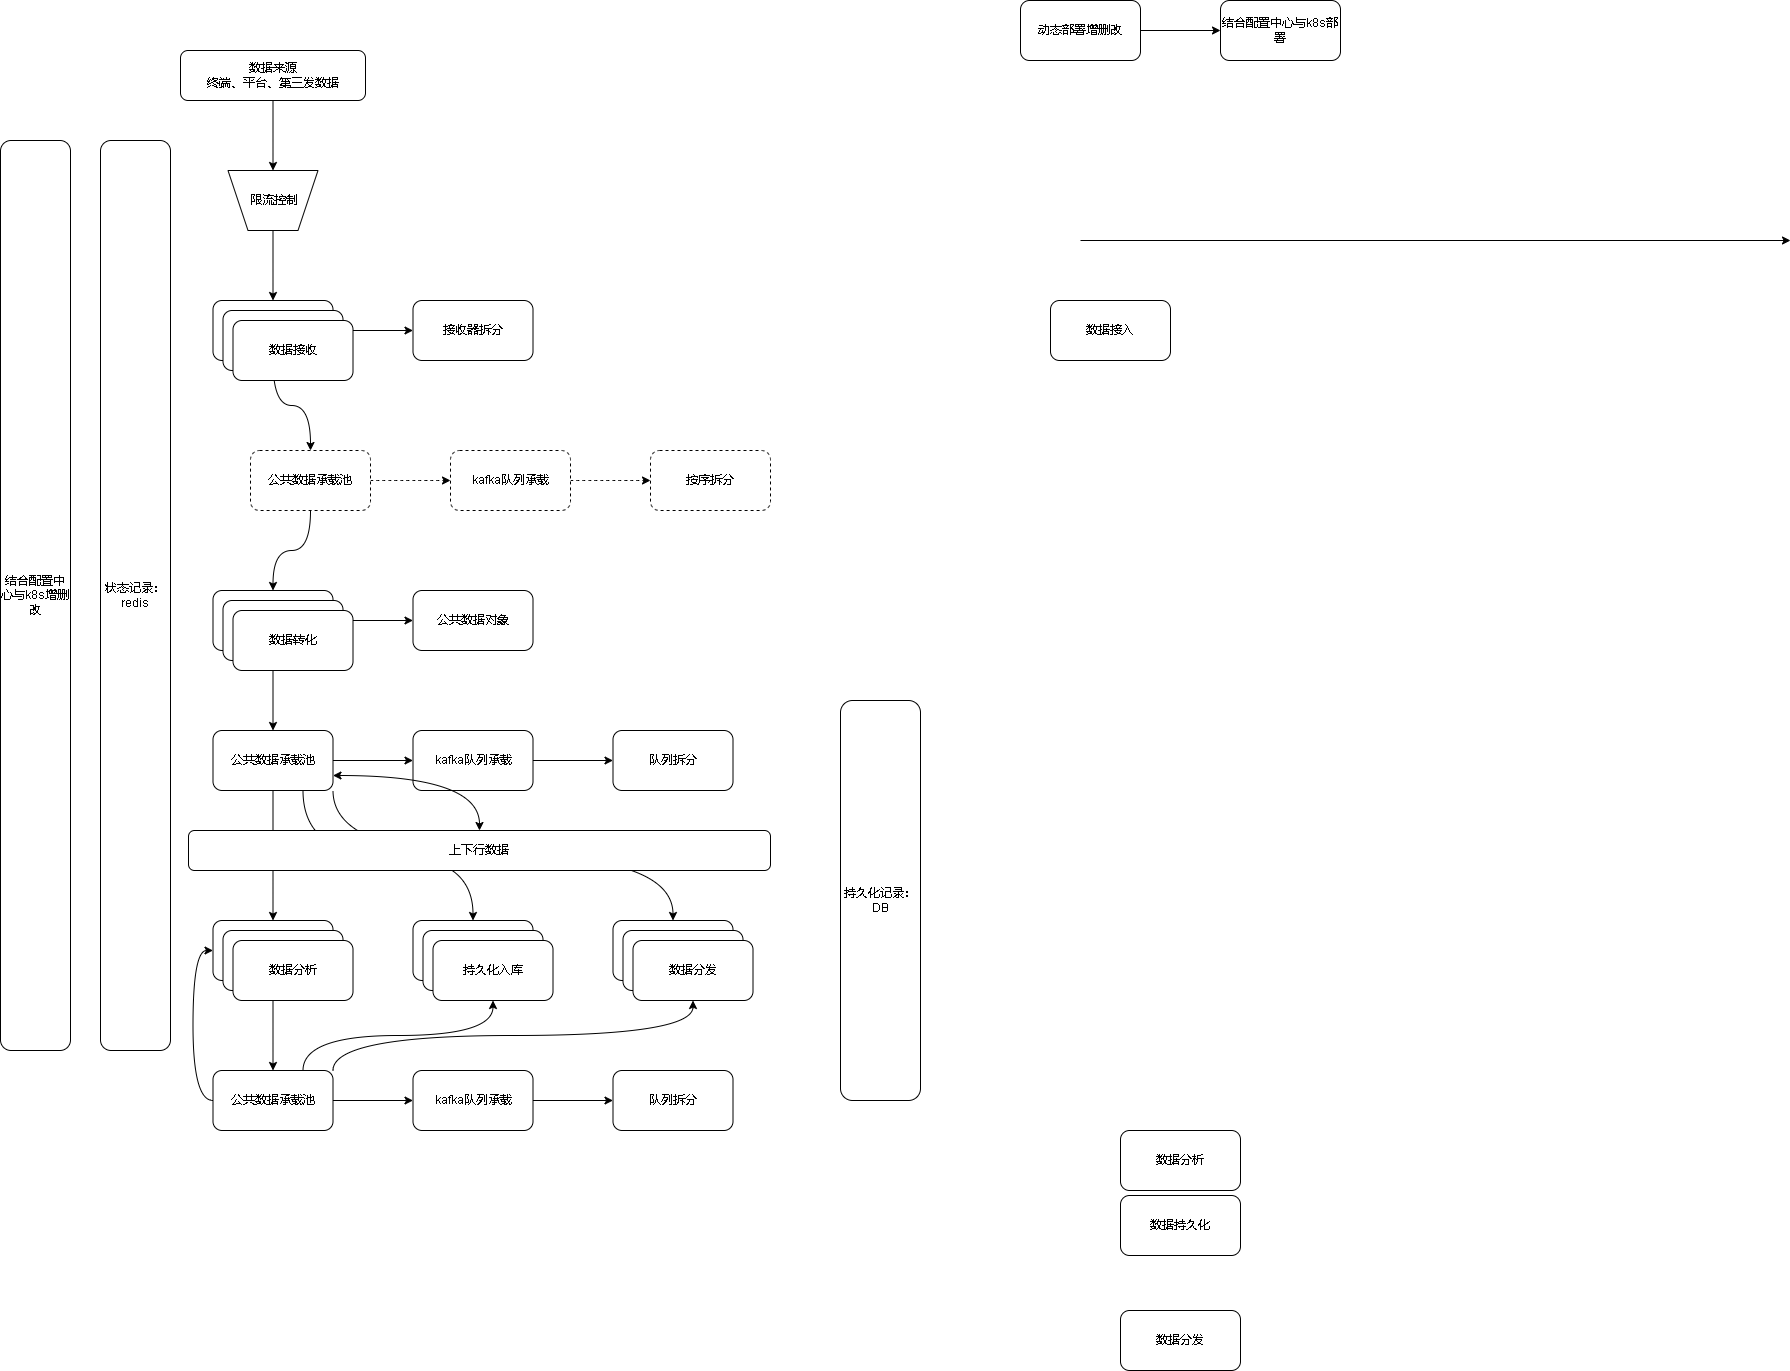

The diagram above was exported from draw.io. Its source (the exported page's mxGraphModel, read from the mxfile embedded in the PNG):
<mxGraphModel dx="2249" dy="754" grid="1" gridSize="10" guides="1" tooltips="1" connect="1" arrows="1" fold="1" page="1" pageScale="1" pageWidth="827" pageHeight="1169" math="0" shadow="0">
  <root>
    <mxCell id="0" />
    <mxCell id="1" parent="0" />
    <mxCell id="jjZJl9RaKcvUKyjG7ptL-9" style="edgeStyle=orthogonalEdgeStyle;rounded=0;orthogonalLoop=1;jettySize=auto;html=1;entryX=0.5;entryY=1;entryDx=0;entryDy=0;curved=1;" edge="1" parent="1" source="jjZJl9RaKcvUKyjG7ptL-3" target="jjZJl9RaKcvUKyjG7ptL-36">
      <mxGeometry relative="1" as="geometry" />
    </mxCell>
    <mxCell id="jjZJl9RaKcvUKyjG7ptL-3" value="数据来源&lt;br&gt;终端、平台、第三发数据" style="rounded=1;whiteSpace=wrap;html=1;" vertex="1" parent="1">
      <mxGeometry x="50" y="80" width="185" height="50" as="geometry" />
    </mxCell>
    <mxCell id="jjZJl9RaKcvUKyjG7ptL-12" value="" style="edgeStyle=orthogonalEdgeStyle;curved=1;rounded=0;orthogonalLoop=1;jettySize=auto;html=1;" edge="1" parent="1" source="jjZJl9RaKcvUKyjG7ptL-4" target="jjZJl9RaKcvUKyjG7ptL-11">
      <mxGeometry relative="1" as="geometry" />
    </mxCell>
    <mxCell id="jjZJl9RaKcvUKyjG7ptL-18" value="" style="edgeStyle=orthogonalEdgeStyle;curved=1;rounded=0;orthogonalLoop=1;jettySize=auto;html=1;entryX=0.5;entryY=0;entryDx=0;entryDy=0;" edge="1" parent="1" source="jjZJl9RaKcvUKyjG7ptL-4" target="jjZJl9RaKcvUKyjG7ptL-40">
      <mxGeometry relative="1" as="geometry" />
    </mxCell>
    <mxCell id="jjZJl9RaKcvUKyjG7ptL-4" value="数据接收" style="rounded=1;whiteSpace=wrap;html=1;" vertex="1" parent="1">
      <mxGeometry x="82.5" y="330" width="120" height="60" as="geometry" />
    </mxCell>
    <mxCell id="jjZJl9RaKcvUKyjG7ptL-5" value="数据分析" style="rounded=1;whiteSpace=wrap;html=1;" vertex="1" parent="1">
      <mxGeometry x="990" y="1160" width="120" height="60" as="geometry" />
    </mxCell>
    <mxCell id="jjZJl9RaKcvUKyjG7ptL-6" value="数据持久化" style="rounded=1;whiteSpace=wrap;html=1;" vertex="1" parent="1">
      <mxGeometry x="990" y="1225" width="120" height="60" as="geometry" />
    </mxCell>
    <mxCell id="jjZJl9RaKcvUKyjG7ptL-7" value="数据分发" style="rounded=1;whiteSpace=wrap;html=1;" vertex="1" parent="1">
      <mxGeometry x="990" y="1340" width="120" height="60" as="geometry" />
    </mxCell>
    <mxCell id="jjZJl9RaKcvUKyjG7ptL-11" value="接收器拆分" style="whiteSpace=wrap;html=1;rounded=1;" vertex="1" parent="1">
      <mxGeometry x="282.5" y="330" width="120" height="60" as="geometry" />
    </mxCell>
    <mxCell id="jjZJl9RaKcvUKyjG7ptL-16" value="" style="edgeStyle=orthogonalEdgeStyle;curved=1;rounded=0;orthogonalLoop=1;jettySize=auto;html=1;" edge="1" parent="1" source="jjZJl9RaKcvUKyjG7ptL-13" target="jjZJl9RaKcvUKyjG7ptL-15">
      <mxGeometry relative="1" as="geometry" />
    </mxCell>
    <mxCell id="jjZJl9RaKcvUKyjG7ptL-13" value="动态部署增删改" style="whiteSpace=wrap;html=1;rounded=1;" vertex="1" parent="1">
      <mxGeometry x="890" y="30" width="120" height="60" as="geometry" />
    </mxCell>
    <mxCell id="jjZJl9RaKcvUKyjG7ptL-15" value="结合配置中心与k8s部署" style="whiteSpace=wrap;html=1;rounded=1;" vertex="1" parent="1">
      <mxGeometry x="1090" y="30" width="120" height="60" as="geometry" />
    </mxCell>
    <mxCell id="jjZJl9RaKcvUKyjG7ptL-20" value="" style="edgeStyle=orthogonalEdgeStyle;curved=1;rounded=0;orthogonalLoop=1;jettySize=auto;html=1;" edge="1" parent="1" source="jjZJl9RaKcvUKyjG7ptL-17" target="jjZJl9RaKcvUKyjG7ptL-19">
      <mxGeometry relative="1" as="geometry" />
    </mxCell>
    <mxCell id="jjZJl9RaKcvUKyjG7ptL-22" value="" style="edgeStyle=orthogonalEdgeStyle;curved=1;rounded=0;orthogonalLoop=1;jettySize=auto;html=1;" edge="1" parent="1" source="jjZJl9RaKcvUKyjG7ptL-17" target="jjZJl9RaKcvUKyjG7ptL-21">
      <mxGeometry relative="1" as="geometry" />
    </mxCell>
    <mxCell id="jjZJl9RaKcvUKyjG7ptL-17" value="数据转化" style="whiteSpace=wrap;html=1;rounded=1;" vertex="1" parent="1">
      <mxGeometry x="82.5" y="620" width="120" height="60" as="geometry" />
    </mxCell>
    <mxCell id="jjZJl9RaKcvUKyjG7ptL-19" value="公共数据对象" style="whiteSpace=wrap;html=1;rounded=1;" vertex="1" parent="1">
      <mxGeometry x="282.5" y="620" width="120" height="60" as="geometry" />
    </mxCell>
    <mxCell id="jjZJl9RaKcvUKyjG7ptL-24" value="" style="edgeStyle=orthogonalEdgeStyle;curved=1;rounded=0;orthogonalLoop=1;jettySize=auto;html=1;" edge="1" parent="1" source="jjZJl9RaKcvUKyjG7ptL-21" target="jjZJl9RaKcvUKyjG7ptL-23">
      <mxGeometry relative="1" as="geometry" />
    </mxCell>
    <mxCell id="jjZJl9RaKcvUKyjG7ptL-30" value="" style="edgeStyle=orthogonalEdgeStyle;curved=1;rounded=0;orthogonalLoop=1;jettySize=auto;html=1;" edge="1" parent="1" source="jjZJl9RaKcvUKyjG7ptL-21" target="jjZJl9RaKcvUKyjG7ptL-29">
      <mxGeometry relative="1" as="geometry" />
    </mxCell>
    <mxCell id="jjZJl9RaKcvUKyjG7ptL-64" style="edgeStyle=orthogonalEdgeStyle;curved=1;rounded=0;orthogonalLoop=1;jettySize=auto;html=1;exitX=0.75;exitY=1;exitDx=0;exitDy=0;entryX=0.5;entryY=0;entryDx=0;entryDy=0;" edge="1" parent="1" source="jjZJl9RaKcvUKyjG7ptL-21" target="jjZJl9RaKcvUKyjG7ptL-63">
      <mxGeometry relative="1" as="geometry" />
    </mxCell>
    <mxCell id="jjZJl9RaKcvUKyjG7ptL-72" style="edgeStyle=orthogonalEdgeStyle;curved=1;rounded=0;orthogonalLoop=1;jettySize=auto;html=1;exitX=1;exitY=1;exitDx=0;exitDy=0;entryX=0.5;entryY=0;entryDx=0;entryDy=0;" edge="1" parent="1" source="jjZJl9RaKcvUKyjG7ptL-21" target="jjZJl9RaKcvUKyjG7ptL-68">
      <mxGeometry relative="1" as="geometry" />
    </mxCell>
    <mxCell id="jjZJl9RaKcvUKyjG7ptL-21" value="公共数据承载池" style="whiteSpace=wrap;html=1;rounded=1;" vertex="1" parent="1">
      <mxGeometry x="82.5" y="760" width="120" height="60" as="geometry" />
    </mxCell>
    <mxCell id="jjZJl9RaKcvUKyjG7ptL-26" value="" style="edgeStyle=orthogonalEdgeStyle;curved=1;rounded=0;orthogonalLoop=1;jettySize=auto;html=1;" edge="1" parent="1" source="jjZJl9RaKcvUKyjG7ptL-23" target="jjZJl9RaKcvUKyjG7ptL-25">
      <mxGeometry relative="1" as="geometry" />
    </mxCell>
    <mxCell id="jjZJl9RaKcvUKyjG7ptL-23" value="kafka队列承载" style="whiteSpace=wrap;html=1;rounded=1;" vertex="1" parent="1">
      <mxGeometry x="282.5" y="760" width="120" height="60" as="geometry" />
    </mxCell>
    <mxCell id="jjZJl9RaKcvUKyjG7ptL-25" value="队列拆分" style="whiteSpace=wrap;html=1;rounded=1;" vertex="1" parent="1">
      <mxGeometry x="482.5" y="760" width="120" height="60" as="geometry" />
    </mxCell>
    <mxCell id="jjZJl9RaKcvUKyjG7ptL-57" style="edgeStyle=orthogonalEdgeStyle;curved=1;rounded=0;orthogonalLoop=1;jettySize=auto;html=1;entryX=0.5;entryY=0;entryDx=0;entryDy=0;" edge="1" parent="1" source="jjZJl9RaKcvUKyjG7ptL-29" target="jjZJl9RaKcvUKyjG7ptL-53">
      <mxGeometry relative="1" as="geometry" />
    </mxCell>
    <mxCell id="jjZJl9RaKcvUKyjG7ptL-29" value="数据分析" style="whiteSpace=wrap;html=1;rounded=1;" vertex="1" parent="1">
      <mxGeometry x="82.5" y="950" width="120" height="60" as="geometry" />
    </mxCell>
    <mxCell id="jjZJl9RaKcvUKyjG7ptL-33" value="数据接入" style="rounded=1;whiteSpace=wrap;html=1;" vertex="1" parent="1">
      <mxGeometry x="920" y="330" width="120" height="60" as="geometry" />
    </mxCell>
    <mxCell id="jjZJl9RaKcvUKyjG7ptL-34" value="" style="endArrow=classic;html=1;rounded=0;curved=1;" edge="1" parent="1">
      <mxGeometry width="50" height="50" relative="1" as="geometry">
        <mxPoint x="950" y="270" as="sourcePoint" />
        <mxPoint x="1660" y="270" as="targetPoint" />
      </mxGeometry>
    </mxCell>
    <mxCell id="jjZJl9RaKcvUKyjG7ptL-38" style="edgeStyle=orthogonalEdgeStyle;curved=1;rounded=0;orthogonalLoop=1;jettySize=auto;html=1;" edge="1" parent="1" source="jjZJl9RaKcvUKyjG7ptL-36" target="jjZJl9RaKcvUKyjG7ptL-4">
      <mxGeometry relative="1" as="geometry" />
    </mxCell>
    <mxCell id="jjZJl9RaKcvUKyjG7ptL-36" value="" style="shape=trapezoid;perimeter=trapezoidPerimeter;whiteSpace=wrap;html=1;fixedSize=1;rotation=-180;" vertex="1" parent="1">
      <mxGeometry x="97.5" y="200" width="90" height="60" as="geometry" />
    </mxCell>
    <mxCell id="jjZJl9RaKcvUKyjG7ptL-37" value="限流控制" style="text;html=1;align=center;verticalAlign=middle;resizable=0;points=[];autosize=1;strokeColor=none;fillColor=none;" vertex="1" parent="1">
      <mxGeometry x="107.5" y="215" width="70" height="30" as="geometry" />
    </mxCell>
    <mxCell id="jjZJl9RaKcvUKyjG7ptL-39" value="" style="edgeStyle=orthogonalEdgeStyle;curved=1;rounded=0;orthogonalLoop=1;jettySize=auto;html=1;dashed=1;" edge="1" parent="1" source="jjZJl9RaKcvUKyjG7ptL-40" target="jjZJl9RaKcvUKyjG7ptL-42">
      <mxGeometry relative="1" as="geometry" />
    </mxCell>
    <mxCell id="jjZJl9RaKcvUKyjG7ptL-44" style="edgeStyle=orthogonalEdgeStyle;curved=1;rounded=0;orthogonalLoop=1;jettySize=auto;html=1;" edge="1" parent="1" source="jjZJl9RaKcvUKyjG7ptL-40" target="jjZJl9RaKcvUKyjG7ptL-17">
      <mxGeometry relative="1" as="geometry" />
    </mxCell>
    <mxCell id="jjZJl9RaKcvUKyjG7ptL-40" value="公共数据承载池" style="whiteSpace=wrap;html=1;rounded=1;dashed=1;" vertex="1" parent="1">
      <mxGeometry x="120" y="480" width="120" height="60" as="geometry" />
    </mxCell>
    <mxCell id="jjZJl9RaKcvUKyjG7ptL-41" value="" style="edgeStyle=orthogonalEdgeStyle;curved=1;rounded=0;orthogonalLoop=1;jettySize=auto;html=1;dashed=1;" edge="1" parent="1" source="jjZJl9RaKcvUKyjG7ptL-42" target="jjZJl9RaKcvUKyjG7ptL-43">
      <mxGeometry relative="1" as="geometry" />
    </mxCell>
    <mxCell id="jjZJl9RaKcvUKyjG7ptL-42" value="kafka队列承载" style="whiteSpace=wrap;html=1;rounded=1;dashed=1;" vertex="1" parent="1">
      <mxGeometry x="320" y="480" width="120" height="60" as="geometry" />
    </mxCell>
    <mxCell id="jjZJl9RaKcvUKyjG7ptL-43" value="按序拆分" style="whiteSpace=wrap;html=1;rounded=1;dashed=1;" vertex="1" parent="1">
      <mxGeometry x="520" y="480" width="120" height="60" as="geometry" />
    </mxCell>
    <mxCell id="jjZJl9RaKcvUKyjG7ptL-45" value="状态记录：&lt;br&gt;redis" style="rounded=1;whiteSpace=wrap;html=1;" vertex="1" parent="1">
      <mxGeometry x="-30" y="170" width="70" height="910" as="geometry" />
    </mxCell>
    <mxCell id="jjZJl9RaKcvUKyjG7ptL-46" value="数据接收" style="rounded=1;whiteSpace=wrap;html=1;" vertex="1" parent="1">
      <mxGeometry x="92.5" y="340" width="120" height="60" as="geometry" />
    </mxCell>
    <mxCell id="jjZJl9RaKcvUKyjG7ptL-47" value="数据接收" style="rounded=1;whiteSpace=wrap;html=1;" vertex="1" parent="1">
      <mxGeometry x="102.5" y="350" width="120" height="60" as="geometry" />
    </mxCell>
    <mxCell id="jjZJl9RaKcvUKyjG7ptL-48" value="数据转化" style="whiteSpace=wrap;html=1;rounded=1;" vertex="1" parent="1">
      <mxGeometry x="92.5" y="630" width="120" height="60" as="geometry" />
    </mxCell>
    <mxCell id="jjZJl9RaKcvUKyjG7ptL-49" value="数据转化" style="whiteSpace=wrap;html=1;rounded=1;" vertex="1" parent="1">
      <mxGeometry x="102.5" y="640" width="120" height="60" as="geometry" />
    </mxCell>
    <mxCell id="jjZJl9RaKcvUKyjG7ptL-50" value="数据分析" style="whiteSpace=wrap;html=1;rounded=1;" vertex="1" parent="1">
      <mxGeometry x="92.5" y="960" width="120" height="60" as="geometry" />
    </mxCell>
    <mxCell id="jjZJl9RaKcvUKyjG7ptL-51" value="数据分析" style="whiteSpace=wrap;html=1;rounded=1;" vertex="1" parent="1">
      <mxGeometry x="102.5" y="970" width="120" height="60" as="geometry" />
    </mxCell>
    <mxCell id="jjZJl9RaKcvUKyjG7ptL-52" value="" style="edgeStyle=orthogonalEdgeStyle;curved=1;rounded=0;orthogonalLoop=1;jettySize=auto;html=1;" edge="1" parent="1" source="jjZJl9RaKcvUKyjG7ptL-53" target="jjZJl9RaKcvUKyjG7ptL-55">
      <mxGeometry relative="1" as="geometry" />
    </mxCell>
    <mxCell id="jjZJl9RaKcvUKyjG7ptL-62" style="edgeStyle=orthogonalEdgeStyle;curved=1;rounded=0;orthogonalLoop=1;jettySize=auto;html=1;entryX=0;entryY=0.5;entryDx=0;entryDy=0;exitX=0;exitY=0.5;exitDx=0;exitDy=0;" edge="1" parent="1" source="jjZJl9RaKcvUKyjG7ptL-53" target="jjZJl9RaKcvUKyjG7ptL-29">
      <mxGeometry relative="1" as="geometry" />
    </mxCell>
    <mxCell id="jjZJl9RaKcvUKyjG7ptL-65" style="edgeStyle=orthogonalEdgeStyle;curved=1;rounded=0;orthogonalLoop=1;jettySize=auto;html=1;exitX=0.75;exitY=0;exitDx=0;exitDy=0;entryX=0.5;entryY=1;entryDx=0;entryDy=0;" edge="1" parent="1" source="jjZJl9RaKcvUKyjG7ptL-53" target="jjZJl9RaKcvUKyjG7ptL-67">
      <mxGeometry relative="1" as="geometry" />
    </mxCell>
    <mxCell id="jjZJl9RaKcvUKyjG7ptL-71" style="edgeStyle=orthogonalEdgeStyle;curved=1;rounded=0;orthogonalLoop=1;jettySize=auto;html=1;exitX=1;exitY=0;exitDx=0;exitDy=0;entryX=0.5;entryY=1;entryDx=0;entryDy=0;" edge="1" parent="1" source="jjZJl9RaKcvUKyjG7ptL-53" target="jjZJl9RaKcvUKyjG7ptL-70">
      <mxGeometry relative="1" as="geometry" />
    </mxCell>
    <mxCell id="jjZJl9RaKcvUKyjG7ptL-53" value="公共数据承载池" style="whiteSpace=wrap;html=1;rounded=1;" vertex="1" parent="1">
      <mxGeometry x="82.5" y="1100" width="120" height="60" as="geometry" />
    </mxCell>
    <mxCell id="jjZJl9RaKcvUKyjG7ptL-54" value="" style="edgeStyle=orthogonalEdgeStyle;curved=1;rounded=0;orthogonalLoop=1;jettySize=auto;html=1;" edge="1" parent="1" source="jjZJl9RaKcvUKyjG7ptL-55" target="jjZJl9RaKcvUKyjG7ptL-56">
      <mxGeometry relative="1" as="geometry" />
    </mxCell>
    <mxCell id="jjZJl9RaKcvUKyjG7ptL-55" value="kafka队列承载" style="whiteSpace=wrap;html=1;rounded=1;" vertex="1" parent="1">
      <mxGeometry x="282.5" y="1100" width="120" height="60" as="geometry" />
    </mxCell>
    <mxCell id="jjZJl9RaKcvUKyjG7ptL-56" value="队列拆分" style="whiteSpace=wrap;html=1;rounded=1;" vertex="1" parent="1">
      <mxGeometry x="482.5" y="1100" width="120" height="60" as="geometry" />
    </mxCell>
    <mxCell id="jjZJl9RaKcvUKyjG7ptL-58" value="持久化记录：&lt;br&gt;DB" style="rounded=1;whiteSpace=wrap;html=1;" vertex="1" parent="1">
      <mxGeometry x="710" y="730" width="80" height="400" as="geometry" />
    </mxCell>
    <mxCell id="jjZJl9RaKcvUKyjG7ptL-63" value="持久化入库" style="whiteSpace=wrap;html=1;rounded=1;" vertex="1" parent="1">
      <mxGeometry x="282.5" y="950" width="120" height="60" as="geometry" />
    </mxCell>
    <mxCell id="jjZJl9RaKcvUKyjG7ptL-66" value="持久化入库" style="whiteSpace=wrap;html=1;rounded=1;" vertex="1" parent="1">
      <mxGeometry x="292.5" y="960" width="120" height="60" as="geometry" />
    </mxCell>
    <mxCell id="jjZJl9RaKcvUKyjG7ptL-67" value="持久化入库" style="whiteSpace=wrap;html=1;rounded=1;" vertex="1" parent="1">
      <mxGeometry x="302.5" y="970" width="120" height="60" as="geometry" />
    </mxCell>
    <mxCell id="jjZJl9RaKcvUKyjG7ptL-68" value="持久化入库" style="whiteSpace=wrap;html=1;rounded=1;" vertex="1" parent="1">
      <mxGeometry x="482.5" y="950" width="120" height="60" as="geometry" />
    </mxCell>
    <mxCell id="jjZJl9RaKcvUKyjG7ptL-69" value="持久化入库" style="whiteSpace=wrap;html=1;rounded=1;" vertex="1" parent="1">
      <mxGeometry x="492.5" y="960" width="120" height="60" as="geometry" />
    </mxCell>
    <mxCell id="jjZJl9RaKcvUKyjG7ptL-70" value="数据分发" style="whiteSpace=wrap;html=1;rounded=1;" vertex="1" parent="1">
      <mxGeometry x="502.5" y="970" width="120" height="60" as="geometry" />
    </mxCell>
    <mxCell id="jjZJl9RaKcvUKyjG7ptL-73" value="结合配置中心与k8s增删改" style="rounded=1;whiteSpace=wrap;html=1;" vertex="1" parent="1">
      <mxGeometry x="-130" y="170" width="70" height="910" as="geometry" />
    </mxCell>
    <mxCell id="jjZJl9RaKcvUKyjG7ptL-75" style="edgeStyle=orthogonalEdgeStyle;curved=1;rounded=0;orthogonalLoop=1;jettySize=auto;html=1;exitX=0.5;exitY=0;exitDx=0;exitDy=0;entryX=1;entryY=0.75;entryDx=0;entryDy=0;startArrow=classic;startFill=1;" edge="1" parent="1" source="jjZJl9RaKcvUKyjG7ptL-74" target="jjZJl9RaKcvUKyjG7ptL-21">
      <mxGeometry relative="1" as="geometry" />
    </mxCell>
    <mxCell id="jjZJl9RaKcvUKyjG7ptL-74" value="上下行数据" style="rounded=1;whiteSpace=wrap;html=1;" vertex="1" parent="1">
      <mxGeometry x="58" y="860" width="582" height="40" as="geometry" />
    </mxCell>
  </root>
</mxGraphModel>